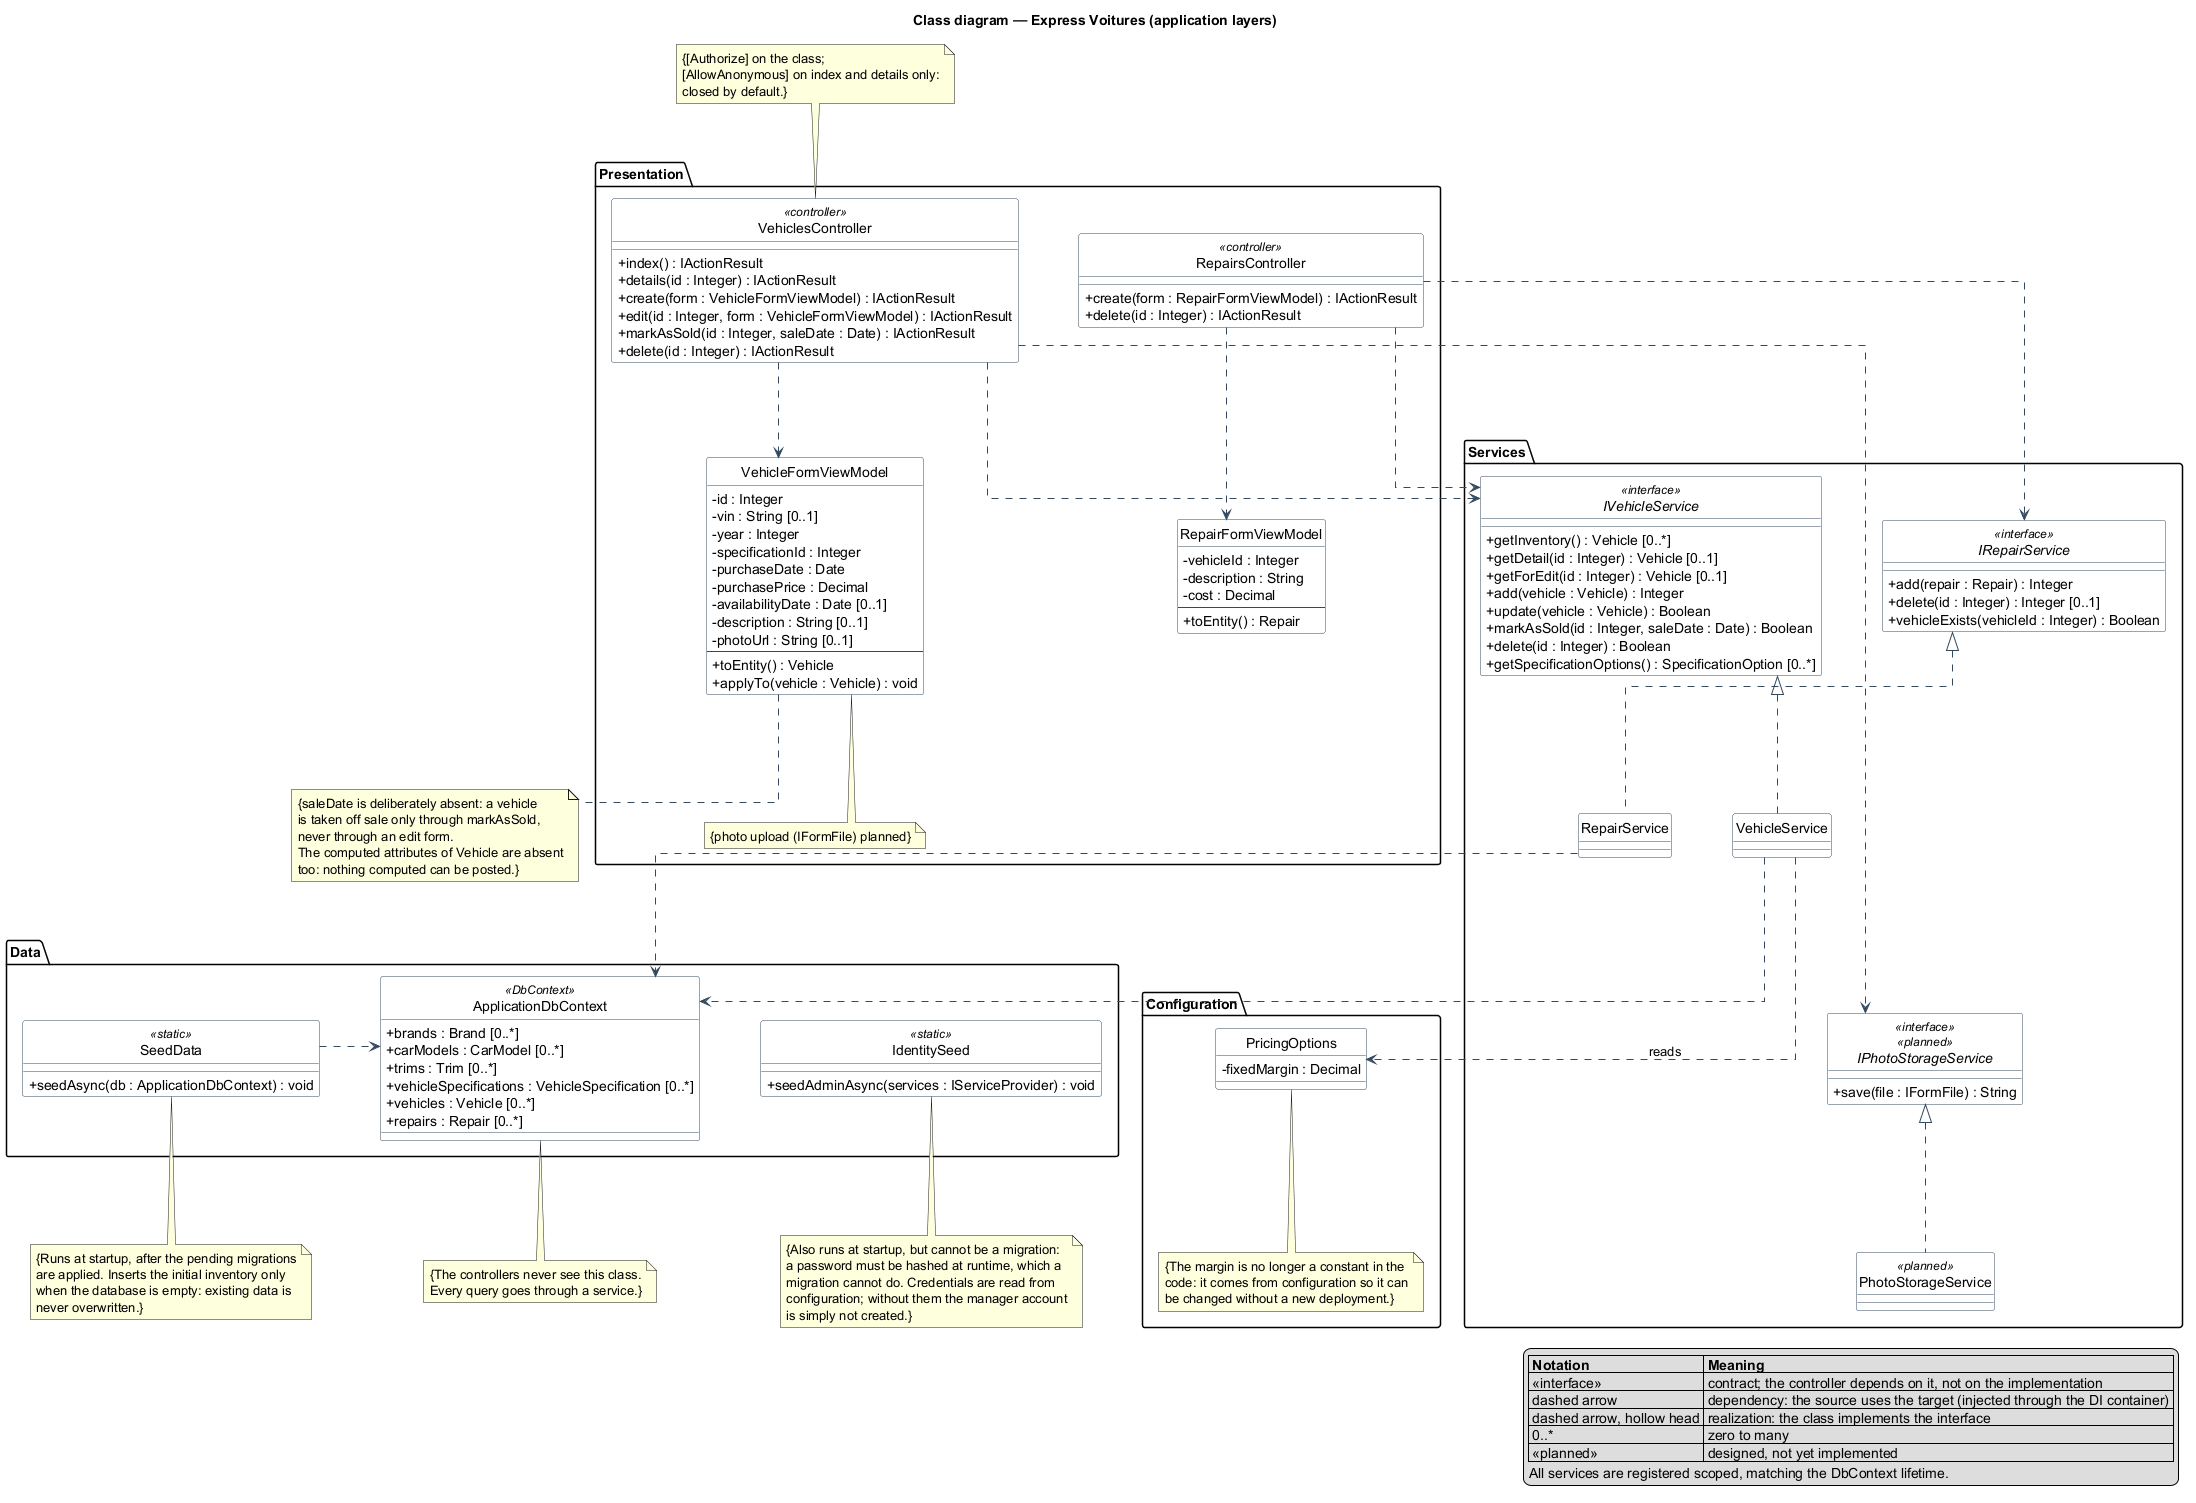

The diagram above was rendered by PlantUML. Its source (embedded in the PNG):
@startuml architecture
title Class diagram — Express Voitures (application layers)

hide circle
skinparam shadowing false
skinparam classAttributeIconSize 0
skinparam linetype ortho
skinparam nodesep 60
skinparam ranksep 95
skinparam class {
  BackgroundColor White
  BorderColor #34495E
  ArrowColor #34495E
}

' Layout: one layer per row, top to bottom. Every dependency points downward,
' except the Configuration package, read from the side by VehicleService.
' No arrow has to cross another one.

package "Presentation" {

  class VehiclesController <<controller>> {
    +index() : IActionResult
    +details(id : Integer) : IActionResult
    +create(form : VehicleFormViewModel) : IActionResult
    +edit(id : Integer, form : VehicleFormViewModel) : IActionResult
    +markAsSold(id : Integer, saleDate : Date) : IActionResult
    +delete(id : Integer) : IActionResult
  }

  class RepairsController <<controller>> {
    +create(form : RepairFormViewModel) : IActionResult
    +delete(id : Integer) : IActionResult
  }

  class VehicleFormViewModel {
    -id : Integer
    -vin : String [0..1]
    -year : Integer
    -specificationId : Integer
    -purchaseDate : Date
    -purchasePrice : Decimal
    -availabilityDate : Date [0..1]
    -description : String [0..1]
    -photoUrl : String [0..1]
    --
    +toEntity() : Vehicle
    +applyTo(vehicle : Vehicle) : void
  }

  note bottom of VehicleFormViewModel
    {photo upload (IFormFile) planned}
  end note

  class RepairFormViewModel {
    -vehicleId : Integer
    -description : String
    -cost : Decimal
    --
    +toEntity() : Repair
  }
}

package "Services" {

  interface IPhotoStorageService <<interface>> <<planned>> {
    +save(file : IFormFile) : String
  }

  interface IVehicleService <<interface>> {
    +getInventory() : Vehicle [0..*]
    +getDetail(id : Integer) : Vehicle [0..1]
    +getForEdit(id : Integer) : Vehicle [0..1]
    +add(vehicle : Vehicle) : Integer
    +update(vehicle : Vehicle) : Boolean
    +markAsSold(id : Integer, saleDate : Date) : Boolean
    +delete(id : Integer) : Boolean
    +getSpecificationOptions() : SpecificationOption [0..*]
  }

  interface IRepairService <<interface>> {
    +add(repair : Repair) : Integer
    +delete(id : Integer) : Integer [0..1]
    +vehicleExists(vehicleId : Integer) : Boolean
  }

  class PhotoStorageService <<planned>>
  class VehicleService
  class RepairService
}

package "Data" {

  class ApplicationDbContext <<DbContext>> {
    +brands : Brand [0..*]
    +carModels : CarModel [0..*]
    +trims : Trim [0..*]
    +vehicleSpecifications : VehicleSpecification [0..*]
    +vehicles : Vehicle [0..*]
    +repairs : Repair [0..*]
  }

  class SeedData <<static>> {
    +seedAsync(db : ApplicationDbContext) : void
  }

  class IdentitySeed <<static>> {
    +seedAdminAsync(services : IServiceProvider) : void
  }
}

package "Configuration" {

  class PricingOptions {
    -fixedMargin : Decimal
  }

  note bottom of PricingOptions
    {The margin is no longer a constant in the
    code: it comes from configuration so it can
    be changed without a new deployment.}
  end note
}

' ---- Presentation: two columns of two rows, each controller above its own
' ---- view model, instead of four classes side by side ----
VehiclesController -[hidden]down- VehicleFormViewModel
RepairsController -[hidden]down- RepairFormViewModel
VehiclesController -[hidden]right- RepairsController

' ---- Services: IVehicleService/VehicleService and IPhotoStorageService/
' ---- PhotoStorageService stacked in one column (interface, then its
' ---- implementation, then the planned interface, then its implementation),
' ---- IRepairService/RepairService forming a second column beside it ----
IVehicleService -[hidden]right- IRepairService
IVehicleService <|.down. VehicleService
VehicleService -[hidden]down- IPhotoStorageService
IPhotoStorageService <|.down. PhotoStorageService
IRepairService <|.down. RepairService

' ---- Row 3: data ----
SeedData -[hidden]right- ApplicationDbContext
ApplicationDbContext -[hidden]right- IdentitySeed

' ---- Configuration sits beside Data, read sideways by VehicleService ----
IdentitySeed -[hidden]right- PricingOptions

' ---- Chain the three layers vertically so the packages stack instead of
' ---- spreading out sideways ----
VehiclesController -[hidden]down- IVehicleService
IVehicleService -[hidden]down- ApplicationDbContext

' ---- Dependencies, all pointing downward ----
VehiclesController .down.> VehicleFormViewModel
RepairsController .down.> RepairFormViewModel
VehiclesController .down.> IPhotoStorageService
VehiclesController .down.> IVehicleService
RepairsController .down.> IVehicleService
RepairsController .down.> IRepairService
VehicleService .down.> ApplicationDbContext
RepairService .down.> ApplicationDbContext
SeedData .right.> ApplicationDbContext
VehicleService .right.> PricingOptions : reads

note top of VehiclesController
  {[Authorize] on the class;
  [AllowAnonymous] on index and details only:
  closed by default.}
end note

note bottom of VehicleFormViewModel
  {saleDate is deliberately absent: a vehicle
  is taken off sale only through markAsSold,
  never through an edit form.
  The computed attributes of Vehicle are absent
  too: nothing computed can be posted.}
end note

note bottom of ApplicationDbContext
  {The controllers never see this class.
  Every query goes through a service.}
end note

note bottom of SeedData
  {Runs at startup, after the pending migrations
  are applied. Inserts the initial inventory only
  when the database is empty: existing data is
  never overwritten.}
end note

note bottom of IdentitySeed
  {Also runs at startup, but cannot be a migration:
  a password must be hashed at runtime, which a
  migration cannot do. Credentials are read from
  configuration; without them the manager account
  is simply not created.}
end note

legend bottom right
  |= Notation |= Meaning |
  | <<interface>> | contract; the controller depends on it, not on the implementation |
  | dashed arrow | dependency: the source uses the target (injected through the DI container) |
  | dashed arrow, hollow head | realization: the class implements the interface |
  | 0..* | zero to many |
  | <<planned>> | designed, not yet implemented |
  All services are registered scoped, matching the DbContext lifetime.
endlegend

@enduml